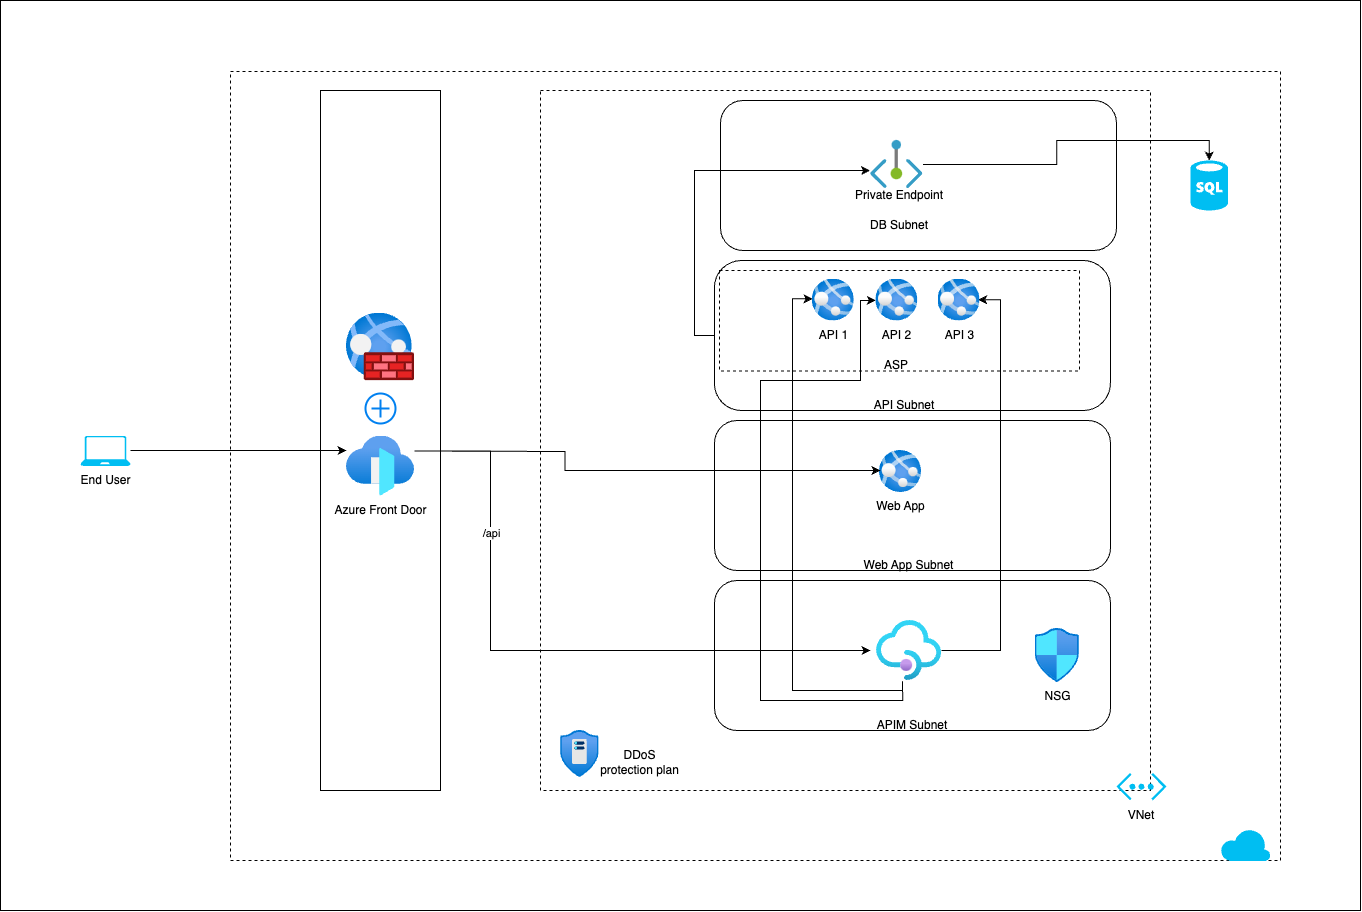

The diagram above was exported from draw.io. Its source (the exported page's mxGraphModel, read from the mxfile embedded in the PNG):
<mxGraphModel dx="2510" dy="1125" grid="1" gridSize="10" guides="1" tooltips="1" connect="1" arrows="1" fold="1" page="1" pageScale="1" pageWidth="827" pageHeight="1169" math="0" shadow="0">
  <root>
    <mxCell id="0" />
    <mxCell id="1" parent="0" />
    <mxCell id="9j3IyYHd2pBieB51TL9D-1" value="" style="rounded=0;whiteSpace=wrap;html=1;" vertex="1" parent="1">
      <mxGeometry x="-350" y="30" width="1360" height="910" as="geometry" />
    </mxCell>
    <mxCell id="VLSiwdqFCjxrf5lmEr3U-1" value="" style="rounded=0;whiteSpace=wrap;html=1;dashed=1;" parent="1" vertex="1">
      <mxGeometry x="-120" y="101" width="1050" height="789" as="geometry" />
    </mxCell>
    <mxCell id="VLSiwdqFCjxrf5lmEr3U-2" value="" style="verticalLabelPosition=bottom;html=1;verticalAlign=top;align=center;strokeColor=none;fillColor=#00BEF2;shape=mxgraph.azure.sql_database;" parent="1" vertex="1">
      <mxGeometry x="840" y="190" width="37.5" height="50" as="geometry" />
    </mxCell>
    <mxCell id="VLSiwdqFCjxrf5lmEr3U-3" value="" style="rounded=0;whiteSpace=wrap;html=1;dashed=1;" parent="1" vertex="1">
      <mxGeometry x="190" y="120" width="610" height="700" as="geometry" />
    </mxCell>
    <mxCell id="VLSiwdqFCjxrf5lmEr3U-4" value="" style="verticalLabelPosition=bottom;html=1;verticalAlign=top;align=center;strokeColor=none;fillColor=#00BEF2;shape=mxgraph.azure.virtual_network;pointerEvents=1;" parent="1" vertex="1">
      <mxGeometry x="765.9999999999999" y="802.5" width="50" height="27.500000000000004" as="geometry" />
    </mxCell>
    <mxCell id="VLSiwdqFCjxrf5lmEr3U-5" value="VNet" style="text;html=1;strokeColor=none;fillColor=none;align=center;verticalAlign=middle;whiteSpace=wrap;rounded=0;" parent="1" vertex="1">
      <mxGeometry x="761" y="830" width="60" height="30" as="geometry" />
    </mxCell>
    <mxCell id="VLSiwdqFCjxrf5lmEr3U-8" value="" style="rounded=1;whiteSpace=wrap;html=1;" parent="1" vertex="1">
      <mxGeometry x="364" y="450" width="396" height="150" as="geometry" />
    </mxCell>
    <mxCell id="VLSiwdqFCjxrf5lmEr3U-14" style="edgeStyle=orthogonalEdgeStyle;rounded=0;orthogonalLoop=1;jettySize=auto;html=1;entryX=0.5;entryY=0;entryDx=0;entryDy=0;entryPerimeter=0;" parent="1" source="VLSiwdqFCjxrf5lmEr3U-13" target="VLSiwdqFCjxrf5lmEr3U-2" edge="1">
      <mxGeometry relative="1" as="geometry" />
    </mxCell>
    <mxCell id="VLSiwdqFCjxrf5lmEr3U-13" value="" style="image;aspect=fixed;html=1;points=[];align=center;fontSize=12;image=img/lib/azure2/networking/Private_Endpoint.svg;" parent="1" vertex="1">
      <mxGeometry x="520.1400000000001" y="170" width="52.36" height="48" as="geometry" />
    </mxCell>
    <mxCell id="VLSiwdqFCjxrf5lmEr3U-15" value="DB Subnet" style="text;html=1;strokeColor=none;fillColor=none;align=center;verticalAlign=middle;whiteSpace=wrap;rounded=0;" parent="1" vertex="1">
      <mxGeometry x="509" y="240" width="80" height="30" as="geometry" />
    </mxCell>
    <mxCell id="VLSiwdqFCjxrf5lmEr3U-16" value="API Subnet" style="text;html=1;strokeColor=none;fillColor=none;align=center;verticalAlign=middle;whiteSpace=wrap;rounded=0;" parent="1" vertex="1">
      <mxGeometry x="513.75" y="420" width="80" height="30" as="geometry" />
    </mxCell>
    <mxCell id="VLSiwdqFCjxrf5lmEr3U-17" value="Web App Subnet" style="text;html=1;strokeColor=none;fillColor=none;align=center;verticalAlign=middle;whiteSpace=wrap;rounded=0;" parent="1" vertex="1">
      <mxGeometry x="512.32" y="580" width="92.5" height="30" as="geometry" />
    </mxCell>
    <mxCell id="VLSiwdqFCjxrf5lmEr3U-18" value="Private Endpoint" style="text;html=1;strokeColor=none;fillColor=none;align=center;verticalAlign=middle;whiteSpace=wrap;rounded=0;" parent="1" vertex="1">
      <mxGeometry x="499" y="210" width="100" height="30" as="geometry" />
    </mxCell>
    <mxCell id="VLSiwdqFCjxrf5lmEr3U-25" value="Web App" style="image;aspect=fixed;html=1;points=[];align=center;fontSize=12;image=img/lib/azure2/app_services/App_Services.svg;" parent="1" vertex="1">
      <mxGeometry x="529" y="480" width="42" height="42" as="geometry" />
    </mxCell>
    <mxCell id="VLSiwdqFCjxrf5lmEr3U-26" value="" style="rounded=0;whiteSpace=wrap;html=1;fillColor=none;dashed=1;" parent="1" vertex="1">
      <mxGeometry x="369" y="300" width="360" height="100.5" as="geometry" />
    </mxCell>
    <mxCell id="VLSiwdqFCjxrf5lmEr3U-30" style="edgeStyle=orthogonalEdgeStyle;rounded=0;orthogonalLoop=1;jettySize=auto;html=1;entryX=-0.012;entryY=0.625;entryDx=0;entryDy=0;entryPerimeter=0;" parent="1" source="VLSiwdqFCjxrf5lmEr3U-27" target="VLSiwdqFCjxrf5lmEr3U-13" edge="1">
      <mxGeometry relative="1" as="geometry">
        <Array as="points">
          <mxPoint x="344" y="365" />
          <mxPoint x="344" y="200" />
        </Array>
      </mxGeometry>
    </mxCell>
    <mxCell id="VLSiwdqFCjxrf5lmEr3U-27" value="" style="rounded=1;whiteSpace=wrap;html=1;fillColor=none;arcSize=18;" parent="1" vertex="1">
      <mxGeometry x="363.88" y="290" width="396" height="150" as="geometry" />
    </mxCell>
    <mxCell id="VLSiwdqFCjxrf5lmEr3U-29" value="ASP" style="text;html=1;strokeColor=none;fillColor=none;align=center;verticalAlign=middle;whiteSpace=wrap;rounded=0;" parent="1" vertex="1">
      <mxGeometry x="516.3199999999999" y="380" width="60" height="30" as="geometry" />
    </mxCell>
    <mxCell id="VLSiwdqFCjxrf5lmEr3U-31" value="" style="rounded=1;whiteSpace=wrap;html=1;fillColor=none;" parent="1" vertex="1">
      <mxGeometry x="370" y="130" width="396" height="150" as="geometry" />
    </mxCell>
    <mxCell id="VLSiwdqFCjxrf5lmEr3U-33" value="" style="rounded=1;whiteSpace=wrap;html=1;" parent="1" vertex="1">
      <mxGeometry x="364" y="610" width="396" height="150" as="geometry" />
    </mxCell>
    <mxCell id="VLSiwdqFCjxrf5lmEr3U-34" value="APIM Subnet" style="text;html=1;strokeColor=none;fillColor=none;align=center;verticalAlign=middle;whiteSpace=wrap;rounded=0;" parent="1" vertex="1">
      <mxGeometry x="523.75" y="740" width="76.25" height="30" as="geometry" />
    </mxCell>
    <mxCell id="VLSiwdqFCjxrf5lmEr3U-39" style="edgeStyle=orthogonalEdgeStyle;rounded=0;orthogonalLoop=1;jettySize=auto;html=1;entryX=0.006;entryY=0.473;entryDx=0;entryDy=0;entryPerimeter=0;exitX=0.399;exitY=1.013;exitDx=0;exitDy=0;exitPerimeter=0;" parent="1" source="VLSiwdqFCjxrf5lmEr3U-32" target="VLSiwdqFCjxrf5lmEr3U-22" edge="1">
      <mxGeometry relative="1" as="geometry">
        <Array as="points">
          <mxPoint x="552" y="720" />
          <mxPoint x="442" y="720" />
          <mxPoint x="442" y="328" />
        </Array>
      </mxGeometry>
    </mxCell>
    <mxCell id="VLSiwdqFCjxrf5lmEr3U-40" style="edgeStyle=orthogonalEdgeStyle;rounded=0;orthogonalLoop=1;jettySize=auto;html=1;exitX=0.4;exitY=1.024;exitDx=0;exitDy=0;exitPerimeter=0;" parent="1" source="VLSiwdqFCjxrf5lmEr3U-32" target="VLSiwdqFCjxrf5lmEr3U-23" edge="1">
      <mxGeometry relative="1" as="geometry">
        <Array as="points">
          <mxPoint x="552" y="730" />
          <mxPoint x="410" y="730" />
          <mxPoint x="410" y="410" />
          <mxPoint x="510" y="410" />
          <mxPoint x="510" y="330" />
        </Array>
      </mxGeometry>
    </mxCell>
    <mxCell id="VLSiwdqFCjxrf5lmEr3U-41" style="edgeStyle=orthogonalEdgeStyle;rounded=0;orthogonalLoop=1;jettySize=auto;html=1;entryX=0.956;entryY=0.496;entryDx=0;entryDy=0;entryPerimeter=0;" parent="1" source="VLSiwdqFCjxrf5lmEr3U-32" target="VLSiwdqFCjxrf5lmEr3U-24" edge="1">
      <mxGeometry relative="1" as="geometry">
        <Array as="points">
          <mxPoint x="650" y="680" />
          <mxPoint x="650" y="329" />
        </Array>
      </mxGeometry>
    </mxCell>
    <mxCell id="VLSiwdqFCjxrf5lmEr3U-32" value="" style="image;aspect=fixed;html=1;points=[];align=center;fontSize=12;image=img/lib/azure2/app_services/API_Management_Services.svg;" parent="1" vertex="1">
      <mxGeometry x="526.0699999999999" y="650" width="65" height="60" as="geometry" />
    </mxCell>
    <mxCell id="VLSiwdqFCjxrf5lmEr3U-22" value="API 1" style="image;aspect=fixed;html=1;points=[];align=center;fontSize=12;image=img/lib/azure2/app_services/App_Services.svg;" parent="1" vertex="1">
      <mxGeometry x="461.75" y="308.5" width="42" height="42" as="geometry" />
    </mxCell>
    <mxCell id="VLSiwdqFCjxrf5lmEr3U-23" value="API 2" style="image;aspect=fixed;html=1;points=[];align=center;fontSize=12;image=img/lib/azure2/app_services/App_Services.svg;" parent="1" vertex="1">
      <mxGeometry x="525.32" y="308.5" width="42" height="42" as="geometry" />
    </mxCell>
    <mxCell id="VLSiwdqFCjxrf5lmEr3U-24" value="API 3" style="image;aspect=fixed;html=1;points=[];align=center;fontSize=12;image=img/lib/azure2/app_services/App_Services.svg;" parent="1" vertex="1">
      <mxGeometry x="587.5" y="308.5" width="42" height="42" as="geometry" />
    </mxCell>
    <mxCell id="VLSiwdqFCjxrf5lmEr3U-42" value="NSG" style="image;aspect=fixed;html=1;points=[];align=center;fontSize=12;image=img/lib/azure2/networking/Network_Security_Groups.svg;" parent="1" vertex="1">
      <mxGeometry x="684.53" y="658" width="44.47" height="54" as="geometry" />
    </mxCell>
    <mxCell id="mMUsTPVH6RJ4uBmT9x_H-1" value="" style="rounded=0;whiteSpace=wrap;html=1;" parent="1" vertex="1">
      <mxGeometry x="-30" y="120" width="120" height="700" as="geometry" />
    </mxCell>
    <mxCell id="mMUsTPVH6RJ4uBmT9x_H-4" value="" style="image;aspect=fixed;html=1;points=[];align=center;fontSize=12;image=img/lib/azure2/networking/Web_Application_Firewall_Policies_WAF.svg;" parent="1" vertex="1">
      <mxGeometry x="-4" y="342.5" width="68" height="68" as="geometry" />
    </mxCell>
    <mxCell id="mMUsTPVH6RJ4uBmT9x_H-8" value="" style="html=1;verticalLabelPosition=bottom;align=center;labelBackgroundColor=#ffffff;verticalAlign=top;strokeWidth=2;strokeColor=#0080F0;shadow=0;dashed=0;shape=mxgraph.ios7.icons.add;" parent="1" vertex="1">
      <mxGeometry x="15" y="423" width="30" height="30" as="geometry" />
    </mxCell>
    <mxCell id="mMUsTPVH6RJ4uBmT9x_H-10" value="" style="verticalLabelPosition=bottom;html=1;verticalAlign=top;align=center;strokeColor=none;fillColor=#00BEF2;shape=mxgraph.azure.cloud;" parent="1" vertex="1">
      <mxGeometry x="870" y="858" width="50" height="32.5" as="geometry" />
    </mxCell>
    <mxCell id="mMUsTPVH6RJ4uBmT9x_H-17" style="edgeStyle=orthogonalEdgeStyle;rounded=0;orthogonalLoop=1;jettySize=auto;html=1;entryX=0.419;entryY=0.333;entryDx=0;entryDy=0;entryPerimeter=0;" parent="1" target="VLSiwdqFCjxrf5lmEr3U-8" edge="1">
      <mxGeometry relative="1" as="geometry">
        <mxPoint x="64" y="480.5" as="sourcePoint" />
      </mxGeometry>
    </mxCell>
    <mxCell id="mMUsTPVH6RJ4uBmT9x_H-18" style="edgeStyle=orthogonalEdgeStyle;rounded=0;orthogonalLoop=1;jettySize=auto;html=1;" parent="1" edge="1">
      <mxGeometry relative="1" as="geometry">
        <mxPoint x="520" y="680" as="targetPoint" />
        <Array as="points">
          <mxPoint x="140" y="481" />
          <mxPoint x="140" y="680" />
        </Array>
        <mxPoint x="64" y="480.5" as="sourcePoint" />
      </mxGeometry>
    </mxCell>
    <mxCell id="mMUsTPVH6RJ4uBmT9x_H-23" value="/api" style="edgeLabel;html=1;align=center;verticalAlign=middle;resizable=0;points=[];" parent="mMUsTPVH6RJ4uBmT9x_H-18" vertex="1" connectable="0">
      <mxGeometry x="-0.5183" relative="1" as="geometry">
        <mxPoint y="-1" as="offset" />
      </mxGeometry>
    </mxCell>
    <mxCell id="mMUsTPVH6RJ4uBmT9x_H-14" value="" style="image;aspect=fixed;html=1;points=[];align=center;fontSize=12;image=img/lib/azure2/networking/DDoS_Protection_Plans.svg;" parent="1" vertex="1">
      <mxGeometry x="210" y="760" width="38.71" height="47" as="geometry" />
    </mxCell>
    <mxCell id="mMUsTPVH6RJ4uBmT9x_H-15" value="DDoS protection plan" style="text;html=1;strokeColor=none;fillColor=none;align=center;verticalAlign=middle;whiteSpace=wrap;rounded=0;" parent="1" vertex="1">
      <mxGeometry x="248.70999999999998" y="777" width="81.29" height="30" as="geometry" />
    </mxCell>
    <mxCell id="mMUsTPVH6RJ4uBmT9x_H-20" style="edgeStyle=orthogonalEdgeStyle;rounded=0;orthogonalLoop=1;jettySize=auto;html=1;" parent="1" edge="1">
      <mxGeometry relative="1" as="geometry">
        <mxPoint x="-220" y="480" as="sourcePoint" />
        <mxPoint x="-4" y="480" as="targetPoint" />
      </mxGeometry>
    </mxCell>
    <mxCell id="mMUsTPVH6RJ4uBmT9x_H-21" value="End User" style="verticalLabelPosition=bottom;html=1;verticalAlign=top;align=center;strokeColor=none;fillColor=#00BEF2;shape=mxgraph.azure.laptop;pointerEvents=1;" parent="1" vertex="1">
      <mxGeometry x="-270" y="465.5" width="50" height="30" as="geometry" />
    </mxCell>
    <mxCell id="9j3IyYHd2pBieB51TL9D-3" value="Azure Front Door" style="image;aspect=fixed;html=1;points=[];align=center;fontSize=12;image=img/lib/azure2/networking/Front_Doors.svg;" vertex="1" parent="1">
      <mxGeometry x="-4" y="465.5" width="68" height="60" as="geometry" />
    </mxCell>
  </root>
</mxGraphModel>